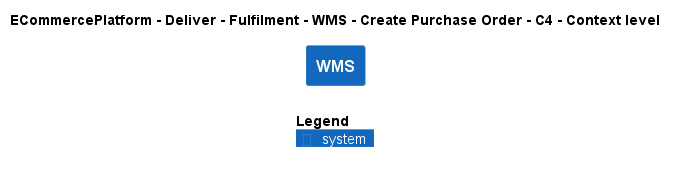

The diagram above was rendered by PlantUML. Its source (embedded in the PNG):
@startuml
!include ..\..\..\..\..\..\..\.c4s\C4_Context.puml

AddElementTag("c4interflow:lifecycle:new", $bgColor=green, $fontColor=#ffffff, $borderColor=green, $shadowing="False")
AddElementTag("c4interflow:lifecycle:changed", $bgColor=orange, $fontColor=#ffffff, $borderColor=orange, $shadowing="False")
AddElementTag("c4interflow:lifecycle:removed", $bgColor=red, $fontColor=#ffffff, $borderColor=red, $shadowing="False")

AddRelTag("c4interflow:lifecycle:new", $textColor=green, $lineColor=green)
AddRelTag("c4interflow:lifecycle:changed", $textColor=orange, $lineColor=orange)
AddRelTag("c4interflow:lifecycle:removed", $textColor=red, $lineColor=red)

SHOW_PERSON_PORTRAIT()
LAYOUT_TOP_DOWN()

skinparam linetype polyline

title ECommercePlatform - Deliver - Fulfilment - WMS - Create Purchase Order - C4 - Context level

System(ECommercePlatform.Deliver.Fulfilment.SoftwareSystems.WMS, "WMS", "")



SHOW_LEGEND()
@enduml